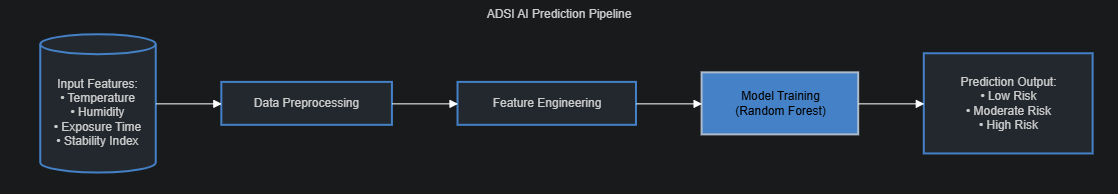

The diagram above was exported from draw.io. Its source (the exported page's mxGraphModel, read from the mxfile embedded in the PNG):
<mxGraphModel dx="1120" dy="525" grid="1" gridSize="10" guides="1" tooltips="1" connect="1" arrows="1" fold="1" page="1" pageScale="1" pageWidth="850" pageHeight="1100" math="0" shadow="0">
  <root>
    <mxCell id="0" />
    <mxCell id="1" parent="0" />
    <mxCell id="soZ7nxuOgz9u1C392lzG-1" parent="1" style="whiteSpace=wrap;strokeWidth=2;verticalAlign=top;fillColor=#f4f7f9;strokeColor=none;fontColor=light-dark(#333333,#cccccc);" value="ADSI AI Prediction Pipeline" vertex="1">
      <mxGeometry height="194" width="1118" x="90" y="120" as="geometry" />
    </mxCell>
    <mxCell id="soZ7nxuOgz9u1C392lzG-2" parent="soZ7nxuOgz9u1C392lzG-1" style="shape=cylinder3;boundedLbl=1;backgroundOutline=1;size=10;strokeWidth=2;whiteSpace=wrap;fillColor=#e1e8ed;strokeColor=#4a90e2;fontColor=light-dark(#333333,#cccccc);" value="Input Features:&#10;• Temperature&#10;• Humidity&#10;• Exposure Time&#10;• Stability Index" vertex="1">
      <mxGeometry height="138.34426229508196" width="115.47417840375587" x="40.24100156494522" y="34.18852459016394" as="geometry" />
    </mxCell>
    <mxCell id="soZ7nxuOgz9u1C392lzG-3" parent="soZ7nxuOgz9u1C392lzG-1" style="whiteSpace=wrap;strokeWidth=2;fillColor=#e1e8ed;strokeColor=#4a90e2;fontColor=light-dark(#333333,#cccccc);" value="Data Preprocessing" vertex="1">
      <mxGeometry height="42.9344262295082" width="170.5868544600939" x="221.32550860719874" y="81.89344262295081" as="geometry" />
    </mxCell>
    <mxCell id="soZ7nxuOgz9u1C392lzG-4" parent="soZ7nxuOgz9u1C392lzG-1" style="whiteSpace=wrap;strokeWidth=2;fillColor=#e1e8ed;strokeColor=#4a90e2;fontColor=light-dark(#333333,#cccccc);" value="Feature Engineering" vertex="1">
      <mxGeometry height="42.9344262295082" width="178.4600938967136" x="457.5226917057903" y="81.89344262295081" as="geometry" />
    </mxCell>
    <mxCell id="soZ7nxuOgz9u1C392lzG-5" parent="soZ7nxuOgz9u1C392lzG-1" style="whiteSpace=wrap;strokeWidth=2;fillColor=#4a90e2;strokeColor=#2c3e50;fontColor=#fff;" value="Model Training&#10;(Random Forest)" vertex="1">
      <mxGeometry height="62.01639344262295" width="156.58998435054772" x="701.5931142410016" y="72.35245901639344" as="geometry" />
    </mxCell>
    <mxCell id="soZ7nxuOgz9u1C392lzG-6" parent="soZ7nxuOgz9u1C392lzG-1" style="whiteSpace=wrap;strokeWidth=2;fillColor=#e1e8ed;strokeColor=#4a90e2;fontColor=light-dark(#333333,#cccccc);" value="Prediction Output:&#10;• Low Risk&#10;• Moderate Risk&#10;• High Risk" vertex="1">
      <mxGeometry height="100.18032786885246" width="168.83724569640063" x="923.793427230047" y="53.27049180327869" as="geometry" />
    </mxCell>
    <mxCell id="soZ7nxuOgz9u1C392lzG-7" edge="1" parent="soZ7nxuOgz9u1C392lzG-1" source="soZ7nxuOgz9u1C392lzG-2" style="curved=1;startArrow=none;endArrow=block;exitX=1;exitY=0.5;entryX=0;entryY=0.5;rounded=0;" target="soZ7nxuOgz9u1C392lzG-3" value="">
      <mxGeometry relative="1" as="geometry">
        <Array as="points" />
      </mxGeometry>
    </mxCell>
    <mxCell id="soZ7nxuOgz9u1C392lzG-8" edge="1" parent="soZ7nxuOgz9u1C392lzG-1" source="soZ7nxuOgz9u1C392lzG-3" style="curved=1;startArrow=none;endArrow=block;exitX=1;exitY=0.5;entryX=0;entryY=0.5;rounded=0;" target="soZ7nxuOgz9u1C392lzG-4" value="">
      <mxGeometry relative="1" as="geometry">
        <Array as="points" />
      </mxGeometry>
    </mxCell>
    <mxCell id="soZ7nxuOgz9u1C392lzG-9" edge="1" parent="soZ7nxuOgz9u1C392lzG-1" source="soZ7nxuOgz9u1C392lzG-4" style="curved=1;startArrow=none;endArrow=block;exitX=1;exitY=0.5;entryX=0;entryY=0.5;rounded=0;" target="soZ7nxuOgz9u1C392lzG-5" value="">
      <mxGeometry relative="1" as="geometry">
        <Array as="points" />
      </mxGeometry>
    </mxCell>
    <mxCell id="soZ7nxuOgz9u1C392lzG-10" edge="1" parent="soZ7nxuOgz9u1C392lzG-1" source="soZ7nxuOgz9u1C392lzG-5" style="curved=1;startArrow=none;endArrow=block;exitX=1;exitY=0.5;entryX=0;entryY=0.5;rounded=0;" target="soZ7nxuOgz9u1C392lzG-6" value="">
      <mxGeometry relative="1" as="geometry">
        <Array as="points" />
      </mxGeometry>
    </mxCell>
  </root>
</mxGraphModel>